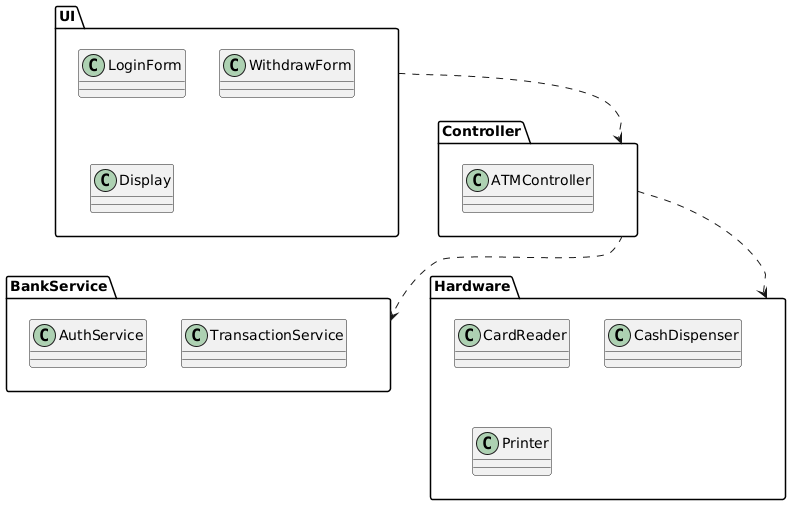

The diagram above was rendered by PlantUML. Its source (embedded in the PNG):
@startuml
package "UI" {
  class LoginForm
  class WithdrawForm
  class Display
}

package "Controller" {
  class ATMController
}

package "BankService" {
  class AuthService
  class TransactionService
}

package "Hardware" {
  class CardReader
  class CashDispenser
  class Printer
}

UI ..> Controller
Controller ..> BankService
Controller ..> Hardware
@enduml